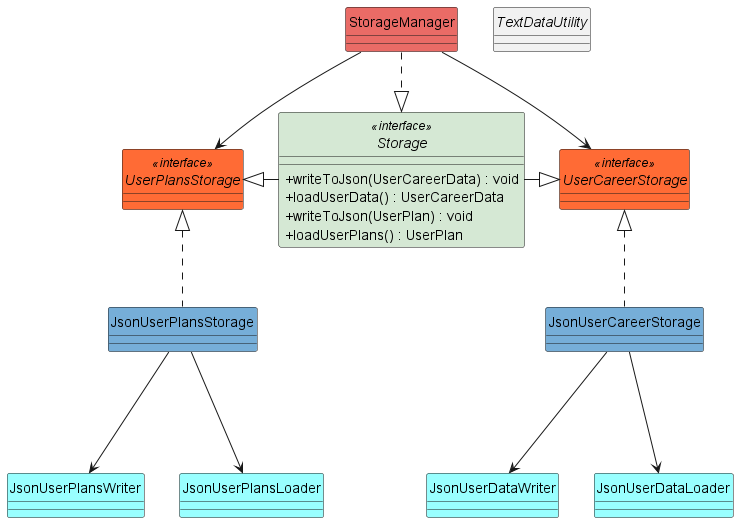

The diagram above was rendered by PlantUML. Its source (embedded in the PNG):
@startuml
skinparam classAttributeIconSize 0
hide circle
!include style.puml
class StorageManager MAIN_COLOUR {
}
interface Storage <<interface>> STORAGE_COLOUR {
+writeToJson(UserCareerData) : void
+loadUserData() : UserCareerData


+writeToJson(UserPlan) : void
+loadUserPlans() : UserPlan
}
class JsonUserPlansStorage LAPIS {

}
interface UserPlansStorage <<interface>> ORANGE {

}

class JsonUserCareerStorage LAPIS {
}
abstract class TextDataUtility {
}
class JsonUserPlansWriter DATA_COLOUR {
}
interface UserCareerStorage <<interface>> ORANGE {
}
class JsonUserDataWriter DATA_COLOUR {
}
class JsonUserPlansLoader DATA_COLOUR {
}
class JsonUserDataLoader DATA_COLOUR {
}

StorageManager .d.|> Storage
StorageManager --> UserCareerStorage
StorageManager --> UserPlansStorage
UserCareerStorage <|-l- Storage
UserPlansStorage <|-r- Storage
UserPlansStorage <|.. JsonUserPlansStorage

UserCareerStorage <|.. JsonUserCareerStorage

JsonUserCareerStorage -d--> JsonUserDataLoader
JsonUserCareerStorage -d--> JsonUserDataWriter
JsonUserPlansStorage -d--> JsonUserPlansLoader
JsonUserPlansStorage -d--> JsonUserPlansWriter

@enduml